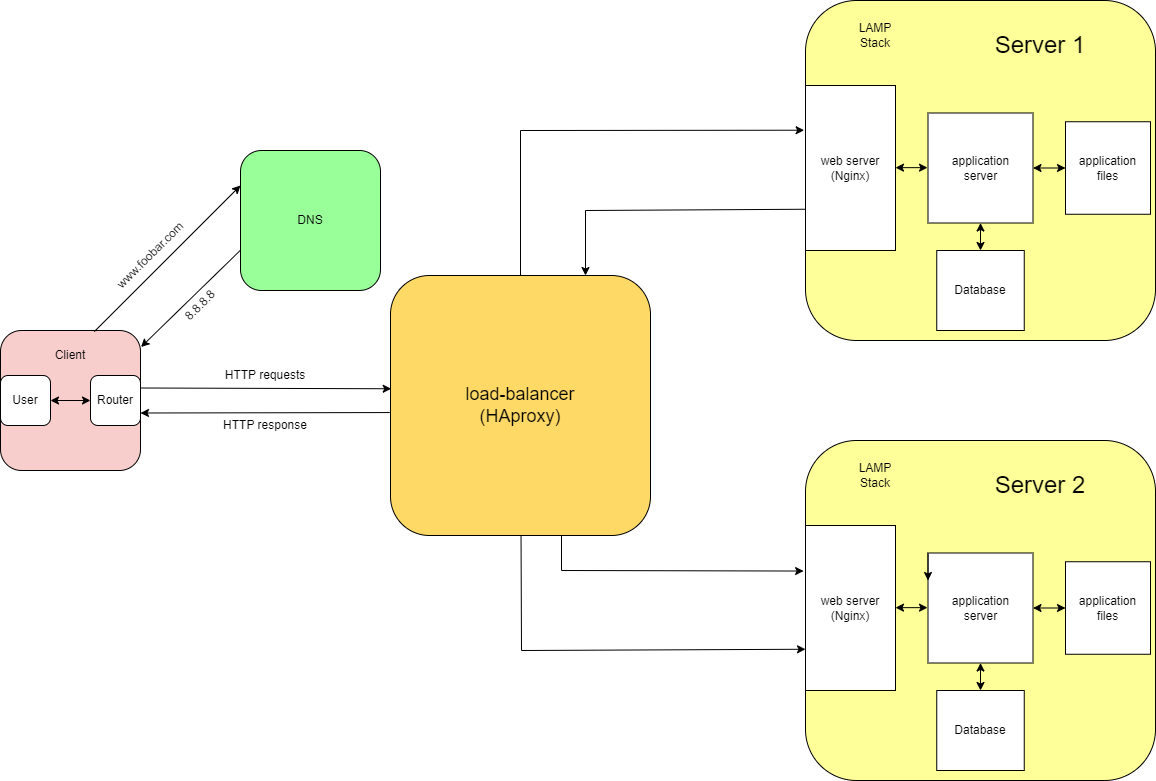

The diagram above was exported from draw.io. Its source (the exported page's mxGraphModel, read from the mxfile embedded in the PNG):
<mxGraphModel dx="1182" dy="885" grid="1" gridSize="10" guides="1" tooltips="1" connect="1" arrows="1" fold="1" page="1" pageScale="1" pageWidth="827" pageHeight="1169" math="0" shadow="0">
  <root>
    <mxCell id="0" />
    <mxCell id="1" parent="0" />
    <mxCell id="Y7RkBrZVJ6Rt2FU05oEd-1" value="" style="rounded=1;whiteSpace=wrap;html=1;fillColor=#F8CECC;" vertex="1" parent="1">
      <mxGeometry x="10" y="640" width="140" height="140" as="geometry" />
    </mxCell>
    <mxCell id="Y7RkBrZVJ6Rt2FU05oEd-2" value="DNS" style="rounded=1;whiteSpace=wrap;html=1;fillColor=#99FF99;" vertex="1" parent="1">
      <mxGeometry x="250" y="460" width="140" height="140" as="geometry" />
    </mxCell>
    <mxCell id="Y7RkBrZVJ6Rt2FU05oEd-3" value="" style="endArrow=classic;html=1;rounded=0;exitX=0.67;exitY=0.008;exitDx=0;exitDy=0;exitPerimeter=0;entryX=0;entryY=0.25;entryDx=0;entryDy=0;" edge="1" parent="1" source="Y7RkBrZVJ6Rt2FU05oEd-1" target="Y7RkBrZVJ6Rt2FU05oEd-2">
      <mxGeometry width="50" height="50" relative="1" as="geometry">
        <mxPoint x="230" y="640" as="sourcePoint" />
        <mxPoint x="280" y="590" as="targetPoint" />
      </mxGeometry>
    </mxCell>
    <mxCell id="Y7RkBrZVJ6Rt2FU05oEd-4" value="" style="endArrow=classic;html=1;rounded=0;exitX=-0.001;exitY=0.713;exitDx=0;exitDy=0;exitPerimeter=0;entryX=1.004;entryY=0.118;entryDx=0;entryDy=0;entryPerimeter=0;" edge="1" parent="1" source="Y7RkBrZVJ6Rt2FU05oEd-2" target="Y7RkBrZVJ6Rt2FU05oEd-1">
      <mxGeometry width="50" height="50" relative="1" as="geometry">
        <mxPoint x="230" y="640" as="sourcePoint" />
        <mxPoint x="280" y="590" as="targetPoint" />
      </mxGeometry>
    </mxCell>
    <mxCell id="Y7RkBrZVJ6Rt2FU05oEd-5" value="www.foobar.com" style="text;html=1;strokeColor=none;fillColor=none;align=center;verticalAlign=middle;whiteSpace=wrap;rounded=0;rotation=-45;" vertex="1" parent="1">
      <mxGeometry x="130" y="550" width="60" height="30" as="geometry" />
    </mxCell>
    <mxCell id="Y7RkBrZVJ6Rt2FU05oEd-6" value="8.8.8.8" style="text;html=1;strokeColor=none;fillColor=none;align=center;verticalAlign=middle;whiteSpace=wrap;rounded=0;rotation=-45;" vertex="1" parent="1">
      <mxGeometry x="180" y="600" width="60" height="30" as="geometry" />
    </mxCell>
    <mxCell id="Y7RkBrZVJ6Rt2FU05oEd-7" value="User" style="rounded=1;whiteSpace=wrap;html=1;" vertex="1" parent="1">
      <mxGeometry x="10" y="685" width="50" height="50" as="geometry" />
    </mxCell>
    <mxCell id="Y7RkBrZVJ6Rt2FU05oEd-8" value="Router" style="rounded=1;whiteSpace=wrap;html=1;" vertex="1" parent="1">
      <mxGeometry x="100" y="685" width="50" height="50" as="geometry" />
    </mxCell>
    <mxCell id="Y7RkBrZVJ6Rt2FU05oEd-9" value="" style="endArrow=classic;startArrow=classic;html=1;rounded=0;exitX=1;exitY=0.5;exitDx=0;exitDy=0;entryX=0;entryY=0.5;entryDx=0;entryDy=0;" edge="1" parent="1" source="Y7RkBrZVJ6Rt2FU05oEd-7" target="Y7RkBrZVJ6Rt2FU05oEd-8">
      <mxGeometry width="50" height="50" relative="1" as="geometry">
        <mxPoint x="110" y="720" as="sourcePoint" />
        <mxPoint x="160" y="670" as="targetPoint" />
      </mxGeometry>
    </mxCell>
    <mxCell id="Y7RkBrZVJ6Rt2FU05oEd-11" value="" style="endArrow=classic;html=1;rounded=0;exitX=1;exitY=0.25;exitDx=0;exitDy=0;entryX=0.002;entryY=0.289;entryDx=0;entryDy=0;entryPerimeter=0;" edge="1" parent="1" source="Y7RkBrZVJ6Rt2FU05oEd-8">
      <mxGeometry width="50" height="50" relative="1" as="geometry">
        <mxPoint x="420" y="780" as="sourcePoint" />
        <mxPoint x="400.70000000000005" y="698.26" as="targetPoint" />
      </mxGeometry>
    </mxCell>
    <mxCell id="Y7RkBrZVJ6Rt2FU05oEd-12" value="" style="endArrow=classic;html=1;rounded=0;entryX=1;entryY=0.75;entryDx=0;entryDy=0;exitX=-0.002;exitY=0.359;exitDx=0;exitDy=0;exitPerimeter=0;" edge="1" parent="1" target="Y7RkBrZVJ6Rt2FU05oEd-8">
      <mxGeometry width="50" height="50" relative="1" as="geometry">
        <mxPoint x="399.29999999999995" y="722.06" as="sourcePoint" />
        <mxPoint x="420" y="700" as="targetPoint" />
      </mxGeometry>
    </mxCell>
    <mxCell id="Y7RkBrZVJ6Rt2FU05oEd-13" value="HTTP requests" style="text;html=1;strokeColor=none;fillColor=none;align=center;verticalAlign=middle;whiteSpace=wrap;rounded=0;" vertex="1" parent="1">
      <mxGeometry x="220" y="670" width="110" height="30" as="geometry" />
    </mxCell>
    <mxCell id="Y7RkBrZVJ6Rt2FU05oEd-14" value="HTTP response" style="text;html=1;strokeColor=none;fillColor=none;align=center;verticalAlign=middle;whiteSpace=wrap;rounded=0;" vertex="1" parent="1">
      <mxGeometry x="220" y="720" width="110" height="30" as="geometry" />
    </mxCell>
    <mxCell id="Y7RkBrZVJ6Rt2FU05oEd-23" value="Client" style="text;html=1;strokeColor=none;fillColor=none;align=center;verticalAlign=middle;whiteSpace=wrap;rounded=0;" vertex="1" parent="1">
      <mxGeometry x="50" y="650" width="60" height="30" as="geometry" />
    </mxCell>
    <mxCell id="Y7RkBrZVJ6Rt2FU05oEd-24" value="" style="rounded=1;whiteSpace=wrap;html=1;fillColor=#FFFF99;" vertex="1" parent="1">
      <mxGeometry x="815" y="310" width="350" height="340" as="geometry" />
    </mxCell>
    <mxCell id="Y7RkBrZVJ6Rt2FU05oEd-25" value="LAMP Stack" style="text;html=1;strokeColor=none;fillColor=none;align=center;verticalAlign=middle;whiteSpace=wrap;rounded=0;" vertex="1" parent="1">
      <mxGeometry x="855" y="330" width="60" height="30" as="geometry" />
    </mxCell>
    <mxCell id="Y7RkBrZVJ6Rt2FU05oEd-26" value="web server (Nginx)" style="rounded=0;whiteSpace=wrap;html=1;" vertex="1" parent="1">
      <mxGeometry x="815" y="395" width="90" height="165" as="geometry" />
    </mxCell>
    <mxCell id="Y7RkBrZVJ6Rt2FU05oEd-27" value="application&lt;br&gt;server" style="rounded=0;whiteSpace=wrap;html=1;" vertex="1" parent="1">
      <mxGeometry x="937.5" y="422.5" width="105" height="110" as="geometry" />
    </mxCell>
    <mxCell id="Y7RkBrZVJ6Rt2FU05oEd-28" value="application&lt;br&gt;files" style="rounded=0;whiteSpace=wrap;html=1;" vertex="1" parent="1">
      <mxGeometry x="1075" y="431.25" width="85" height="92.5" as="geometry" />
    </mxCell>
    <mxCell id="Y7RkBrZVJ6Rt2FU05oEd-29" value="Database" style="rounded=0;whiteSpace=wrap;html=1;" vertex="1" parent="1">
      <mxGeometry x="946.25" y="560" width="87.5" height="80" as="geometry" />
    </mxCell>
    <mxCell id="Y7RkBrZVJ6Rt2FU05oEd-30" value="" style="endArrow=classic;startArrow=classic;html=1;rounded=0;entryX=0;entryY=0.5;entryDx=0;entryDy=0;exitX=1;exitY=0.5;exitDx=0;exitDy=0;" edge="1" parent="1" source="Y7RkBrZVJ6Rt2FU05oEd-27" target="Y7RkBrZVJ6Rt2FU05oEd-28">
      <mxGeometry width="50" height="50" relative="1" as="geometry">
        <mxPoint x="1055" y="540" as="sourcePoint" />
        <mxPoint x="1105" y="490" as="targetPoint" />
      </mxGeometry>
    </mxCell>
    <mxCell id="Y7RkBrZVJ6Rt2FU05oEd-31" value="" style="endArrow=classic;startArrow=classic;html=1;rounded=0;entryX=0;entryY=0.5;entryDx=0;entryDy=0;exitX=1;exitY=0.5;exitDx=0;exitDy=0;" edge="1" parent="1">
      <mxGeometry width="50" height="50" relative="1" as="geometry">
        <mxPoint x="905" y="477.15999999999997" as="sourcePoint" />
        <mxPoint x="937" y="477.15999999999997" as="targetPoint" />
      </mxGeometry>
    </mxCell>
    <mxCell id="Y7RkBrZVJ6Rt2FU05oEd-32" value="" style="endArrow=classic;startArrow=classic;html=1;rounded=0;entryX=0.5;entryY=1;entryDx=0;entryDy=0;exitX=0.5;exitY=0;exitDx=0;exitDy=0;" edge="1" parent="1" source="Y7RkBrZVJ6Rt2FU05oEd-29" target="Y7RkBrZVJ6Rt2FU05oEd-27">
      <mxGeometry width="50" height="50" relative="1" as="geometry">
        <mxPoint x="1063" y="498" as="sourcePoint" />
        <mxPoint x="1095" y="498" as="targetPoint" />
      </mxGeometry>
    </mxCell>
    <mxCell id="Y7RkBrZVJ6Rt2FU05oEd-33" value="" style="rounded=1;whiteSpace=wrap;html=1;fillColor=#FFFF99;" vertex="1" parent="1">
      <mxGeometry x="815" y="750" width="350" height="340" as="geometry" />
    </mxCell>
    <mxCell id="Y7RkBrZVJ6Rt2FU05oEd-34" value="LAMP Stack" style="text;html=1;strokeColor=none;fillColor=none;align=center;verticalAlign=middle;whiteSpace=wrap;rounded=0;" vertex="1" parent="1">
      <mxGeometry x="855" y="770" width="60" height="30" as="geometry" />
    </mxCell>
    <mxCell id="Y7RkBrZVJ6Rt2FU05oEd-35" value="web server (Nginx)" style="rounded=0;whiteSpace=wrap;html=1;" vertex="1" parent="1">
      <mxGeometry x="815" y="835" width="90" height="165" as="geometry" />
    </mxCell>
    <mxCell id="Y7RkBrZVJ6Rt2FU05oEd-36" value="application&lt;br&gt;server" style="rounded=0;whiteSpace=wrap;html=1;" vertex="1" parent="1">
      <mxGeometry x="937.5" y="862.5" width="105" height="110" as="geometry" />
    </mxCell>
    <mxCell id="Y7RkBrZVJ6Rt2FU05oEd-37" value="application&lt;br&gt;files" style="rounded=0;whiteSpace=wrap;html=1;" vertex="1" parent="1">
      <mxGeometry x="1075" y="871.25" width="85" height="92.5" as="geometry" />
    </mxCell>
    <mxCell id="Y7RkBrZVJ6Rt2FU05oEd-38" value="Database" style="rounded=0;whiteSpace=wrap;html=1;" vertex="1" parent="1">
      <mxGeometry x="946.25" y="1000" width="87.5" height="80" as="geometry" />
    </mxCell>
    <mxCell id="Y7RkBrZVJ6Rt2FU05oEd-39" value="" style="endArrow=classic;startArrow=classic;html=1;rounded=0;entryX=0;entryY=0.5;entryDx=0;entryDy=0;exitX=1;exitY=0.5;exitDx=0;exitDy=0;" edge="1" parent="1" source="Y7RkBrZVJ6Rt2FU05oEd-36" target="Y7RkBrZVJ6Rt2FU05oEd-37">
      <mxGeometry width="50" height="50" relative="1" as="geometry">
        <mxPoint x="1055" y="980" as="sourcePoint" />
        <mxPoint x="1105" y="930" as="targetPoint" />
      </mxGeometry>
    </mxCell>
    <mxCell id="Y7RkBrZVJ6Rt2FU05oEd-40" value="" style="endArrow=classic;startArrow=classic;html=1;rounded=0;entryX=0;entryY=0.5;entryDx=0;entryDy=0;exitX=1;exitY=0.5;exitDx=0;exitDy=0;" edge="1" parent="1">
      <mxGeometry width="50" height="50" relative="1" as="geometry">
        <mxPoint x="905" y="917.16" as="sourcePoint" />
        <mxPoint x="937" y="917.16" as="targetPoint" />
      </mxGeometry>
    </mxCell>
    <mxCell id="Y7RkBrZVJ6Rt2FU05oEd-41" value="" style="endArrow=classic;startArrow=classic;html=1;rounded=0;entryX=0.5;entryY=1;entryDx=0;entryDy=0;exitX=0.5;exitY=0;exitDx=0;exitDy=0;" edge="1" parent="1" source="Y7RkBrZVJ6Rt2FU05oEd-38" target="Y7RkBrZVJ6Rt2FU05oEd-36">
      <mxGeometry width="50" height="50" relative="1" as="geometry">
        <mxPoint x="1063" y="938" as="sourcePoint" />
        <mxPoint x="1095" y="938" as="targetPoint" />
      </mxGeometry>
    </mxCell>
    <mxCell id="Y7RkBrZVJ6Rt2FU05oEd-42" value="&lt;font style=&quot;font-size: 24px;&quot;&gt;Server 1&lt;/font&gt;" style="text;html=1;strokeColor=none;fillColor=none;align=center;verticalAlign=middle;whiteSpace=wrap;rounded=0;" vertex="1" parent="1">
      <mxGeometry x="995" y="340" width="110" height="30" as="geometry" />
    </mxCell>
    <mxCell id="Y7RkBrZVJ6Rt2FU05oEd-43" value="&lt;font style=&quot;font-size: 24px;&quot;&gt;Server 2&lt;/font&gt;" style="text;html=1;strokeColor=none;fillColor=none;align=center;verticalAlign=middle;whiteSpace=wrap;rounded=0;" vertex="1" parent="1">
      <mxGeometry x="995" y="780" width="110" height="30" as="geometry" />
    </mxCell>
    <mxCell id="Y7RkBrZVJ6Rt2FU05oEd-44" value="&lt;font style=&quot;font-size: 18px;&quot;&gt;load-balancer&lt;br&gt;(HAproxy)&lt;/font&gt;" style="rounded=1;whiteSpace=wrap;html=1;fillColor=#FFD966;" vertex="1" parent="1">
      <mxGeometry x="400" y="585" width="260" height="260" as="geometry" />
    </mxCell>
    <mxCell id="Y7RkBrZVJ6Rt2FU05oEd-45" value="" style="endArrow=classic;html=1;rounded=0;exitX=0.5;exitY=0;exitDx=0;exitDy=0;entryX=-0.015;entryY=0.271;entryDx=0;entryDy=0;entryPerimeter=0;" edge="1" parent="1" source="Y7RkBrZVJ6Rt2FU05oEd-44" target="Y7RkBrZVJ6Rt2FU05oEd-26">
      <mxGeometry width="50" height="50" relative="1" as="geometry">
        <mxPoint x="860" y="720" as="sourcePoint" />
        <mxPoint x="910" y="670" as="targetPoint" />
        <Array as="points">
          <mxPoint x="530" y="440" />
        </Array>
      </mxGeometry>
    </mxCell>
    <mxCell id="Y7RkBrZVJ6Rt2FU05oEd-46" value="" style="endArrow=classic;html=1;rounded=0;exitX=0;exitY=0.75;exitDx=0;exitDy=0;entryX=0.75;entryY=0;entryDx=0;entryDy=0;" edge="1" parent="1" source="Y7RkBrZVJ6Rt2FU05oEd-26" target="Y7RkBrZVJ6Rt2FU05oEd-44">
      <mxGeometry width="50" height="50" relative="1" as="geometry">
        <mxPoint x="930" y="446" as="sourcePoint" />
        <mxPoint x="540" y="595" as="targetPoint" />
        <Array as="points">
          <mxPoint x="595" y="520" />
        </Array>
      </mxGeometry>
    </mxCell>
    <mxCell id="Y7RkBrZVJ6Rt2FU05oEd-47" value="" style="endArrow=classic;html=1;rounded=0;entryX=0;entryY=0.75;entryDx=0;entryDy=0;" edge="1" parent="1" source="Y7RkBrZVJ6Rt2FU05oEd-44" target="Y7RkBrZVJ6Rt2FU05oEd-35">
      <mxGeometry width="50" height="50" relative="1" as="geometry">
        <mxPoint x="531" y="1065" as="sourcePoint" />
        <mxPoint x="920" y="920" as="targetPoint" />
        <Array as="points">
          <mxPoint x="531" y="960" />
        </Array>
      </mxGeometry>
    </mxCell>
    <mxCell id="Y7RkBrZVJ6Rt2FU05oEd-48" style="edgeStyle=orthogonalEdgeStyle;rounded=0;orthogonalLoop=1;jettySize=auto;html=1;exitX=0;exitY=0;exitDx=0;exitDy=0;entryX=0;entryY=0.25;entryDx=0;entryDy=0;" edge="1" parent="1" source="Y7RkBrZVJ6Rt2FU05oEd-36" target="Y7RkBrZVJ6Rt2FU05oEd-36">
      <mxGeometry relative="1" as="geometry" />
    </mxCell>
    <mxCell id="Y7RkBrZVJ6Rt2FU05oEd-49" value="" style="endArrow=classic;html=1;rounded=0;entryX=-0.021;entryY=0.276;entryDx=0;entryDy=0;entryPerimeter=0;" edge="1" parent="1" target="Y7RkBrZVJ6Rt2FU05oEd-35">
      <mxGeometry width="50" height="50" relative="1" as="geometry">
        <mxPoint x="571" y="845" as="sourcePoint" />
        <mxPoint x="960" y="920" as="targetPoint" />
        <Array as="points">
          <mxPoint x="571" y="880" />
        </Array>
      </mxGeometry>
    </mxCell>
  </root>
</mxGraphModel>